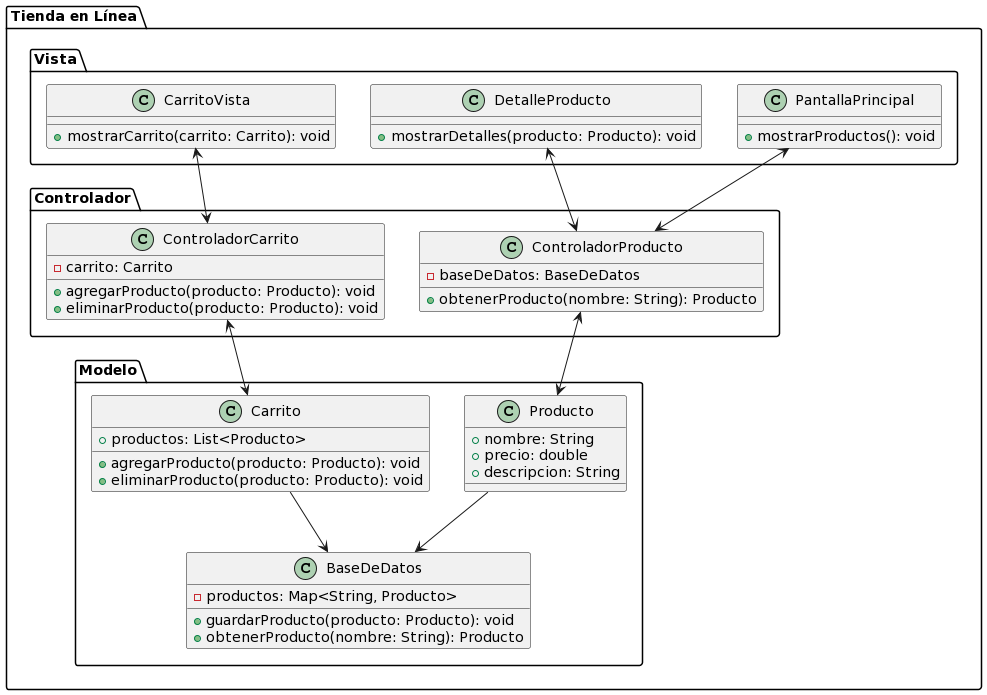

The diagram above was rendered by PlantUML. Its source (embedded in the PNG):
@startuml
package "Tienda en Línea" {
  package "Modelo" {
    class Producto {
      + nombre: String
      + precio: double
      + descripcion: String
    }
    class Carrito {
      + productos: List<Producto>
      + agregarProducto(producto: Producto): void
      + eliminarProducto(producto: Producto): void
    }
    class BaseDeDatos {
      - productos: Map<String, Producto>
      + guardarProducto(producto: Producto): void
      + obtenerProducto(nombre: String): Producto
    }
  }

  package "Vista" {
    class PantallaPrincipal {
      + mostrarProductos(): void
    }
    class DetalleProducto {
      + mostrarDetalles(producto: Producto): void
    }
    class CarritoVista {
      + mostrarCarrito(carrito: Carrito): void
    }
  }

  package "Controlador" {
    class ControladorProducto {
      - baseDeDatos: BaseDeDatos
      + obtenerProducto(nombre: String): Producto
    }
    class ControladorCarrito {
      - carrito: Carrito
      + agregarProducto(producto: Producto): void
      + eliminarProducto(producto: Producto): void
    }
  }

  Producto --> BaseDeDatos
  Carrito --> BaseDeDatos
  PantallaPrincipal <--> ControladorProducto
  DetalleProducto <--> ControladorProducto
  CarritoVista <--> ControladorCarrito
  ControladorCarrito <--> Carrito
  ControladorProducto <--> Producto
}
@enduml